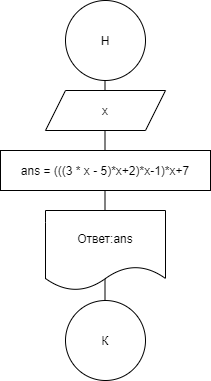

The diagram above was exported from draw.io. Its source (the exported page's mxGraphModel, read from the mxfile embedded in the PNG):
<mxGraphModel dx="1381" dy="795" grid="1" gridSize="10" guides="1" tooltips="1" connect="1" arrows="1" fold="1" page="1" pageScale="1" pageWidth="827" pageHeight="1169" math="0" shadow="0">
  <root>
    <mxCell id="0" />
    <mxCell id="1" parent="0" />
    <mxCell id="YZhwu4ODW76u8V_k2cUP-9" value="" style="endArrow=classic;startArrow=classic;html=1;rounded=0;edgeStyle=orthogonalEdgeStyle;" edge="1" parent="1">
      <mxGeometry width="50" height="50" relative="1" as="geometry">
        <mxPoint x="409.5" y="320" as="sourcePoint" />
        <mxPoint x="409.5" y="60" as="targetPoint" />
        <Array as="points">
          <mxPoint x="409.5" y="110" />
        </Array>
      </mxGeometry>
    </mxCell>
    <mxCell id="YZhwu4ODW76u8V_k2cUP-1" value="Н" style="ellipse;whiteSpace=wrap;html=1;aspect=fixed;" vertex="1" parent="1">
      <mxGeometry x="370" width="80" height="80" as="geometry" />
    </mxCell>
    <mxCell id="YZhwu4ODW76u8V_k2cUP-4" value="ans = (((3 * x - 5)*x+2)*x-1)*x+7" style="rounded=0;whiteSpace=wrap;html=1;" vertex="1" parent="1">
      <mxGeometry x="305" y="150" width="210" height="40" as="geometry" />
    </mxCell>
    <mxCell id="YZhwu4ODW76u8V_k2cUP-6" value="x" style="shape=parallelogram;perimeter=parallelogramPerimeter;whiteSpace=wrap;html=1;fixedSize=1;" vertex="1" parent="1">
      <mxGeometry x="350" y="90" width="120" height="40" as="geometry" />
    </mxCell>
    <mxCell id="YZhwu4ODW76u8V_k2cUP-7" value="Ответ:ans" style="shape=document;whiteSpace=wrap;html=1;boundedLbl=1;" vertex="1" parent="1">
      <mxGeometry x="350" y="210" width="120" height="80" as="geometry" />
    </mxCell>
    <mxCell id="YZhwu4ODW76u8V_k2cUP-8" value="К" style="ellipse;whiteSpace=wrap;html=1;aspect=fixed;" vertex="1" parent="1">
      <mxGeometry x="370" y="300" width="80" height="80" as="geometry" />
    </mxCell>
  </root>
</mxGraphModel>